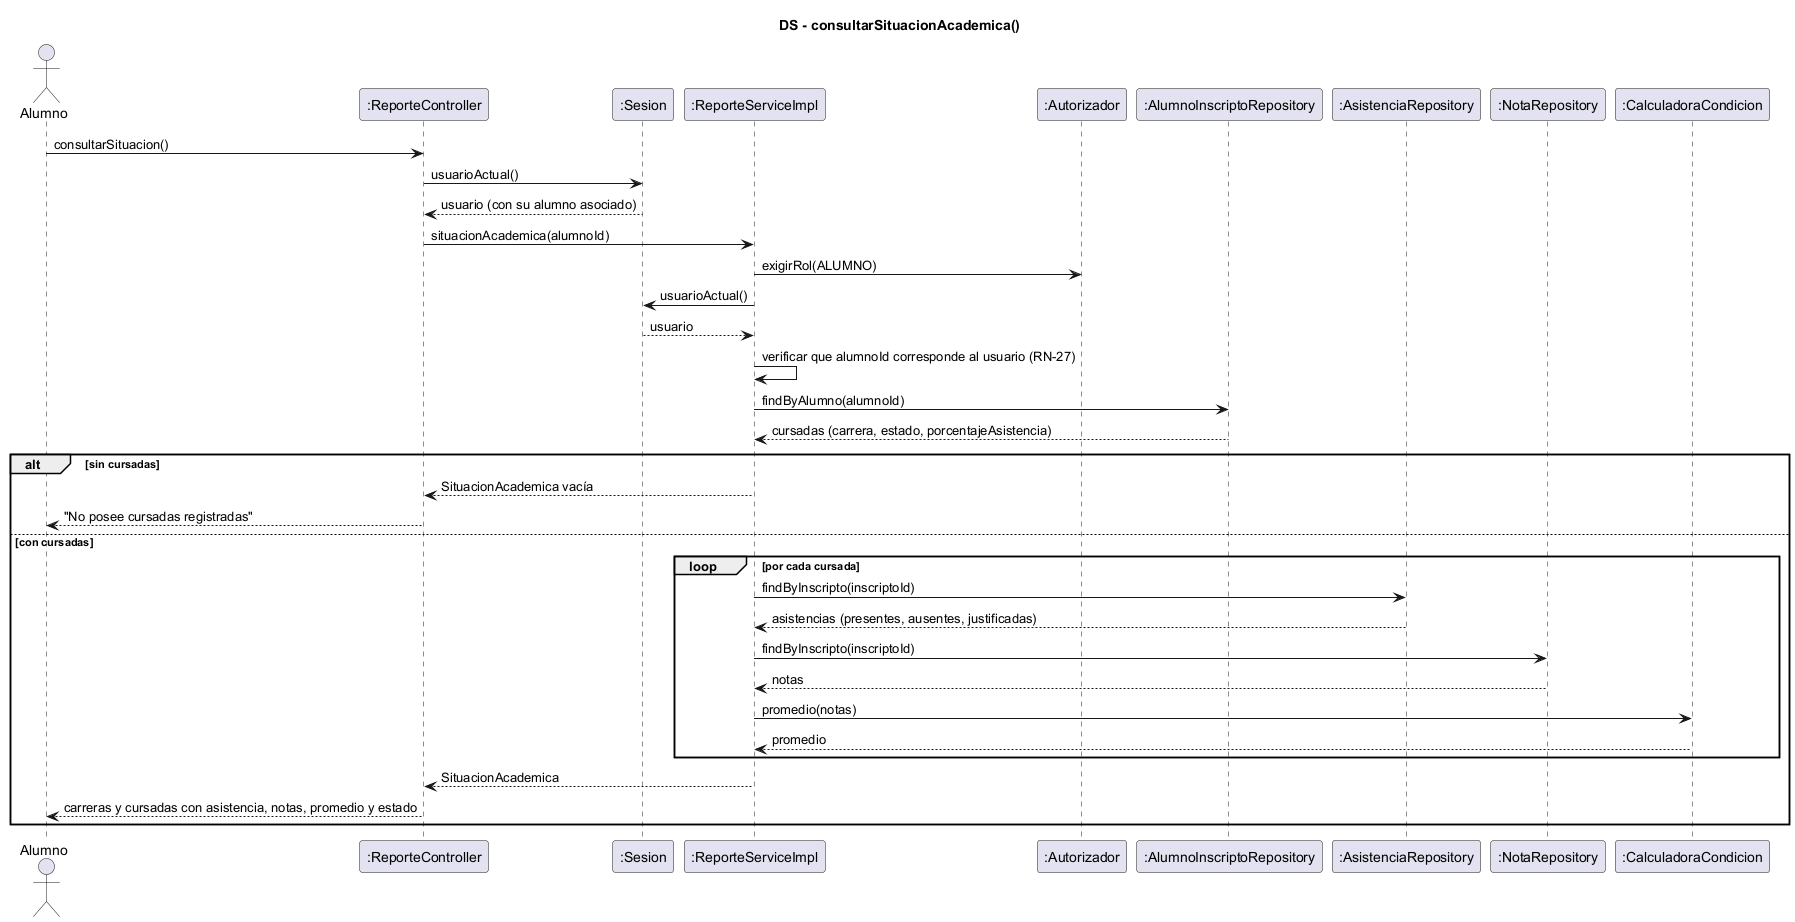

The diagram above was rendered by PlantUML. Its source (embedded in the PNG):
@startuml ds-situacion-academica
skinparam shadowing false
title DS - consultarSituacionAcademica()
actor Alumno
participant ":ReporteController" as C
participant ":Sesion" as SES
participant ":ReporteServiceImpl" as S
participant ":Autorizador" as AU
participant ":AlumnoInscriptoRepository" as IR
participant ":AsistenciaRepository" as AR
participant ":NotaRepository" as NR
participant ":CalculadoraCondicion" as CC

Alumno -> C : consultarSituacion()
C -> SES : usuarioActual()
SES --> C : usuario (con su alumno asociado)
C -> S : situacionAcademica(alumnoId)
S -> AU : exigirRol(ALUMNO)
S -> SES : usuarioActual()
SES --> S : usuario
S -> S : verificar que alumnoId corresponde al usuario (RN-27)
S -> IR : findByAlumno(alumnoId)
IR --> S : cursadas (carrera, estado, porcentajeAsistencia)
alt sin cursadas
  S --> C : SituacionAcademica vacía
  C --> Alumno : "No posee cursadas registradas"
else con cursadas
  loop por cada cursada
    S -> AR : findByInscripto(inscriptoId)
    AR --> S : asistencias (presentes, ausentes, justificadas)
    S -> NR : findByInscripto(inscriptoId)
    NR --> S : notas
    S -> CC : promedio(notas)
    CC --> S : promedio
  end
  S --> C : SituacionAcademica
  C --> Alumno : carreras y cursadas con asistencia, notas, promedio y estado
end
@enduml